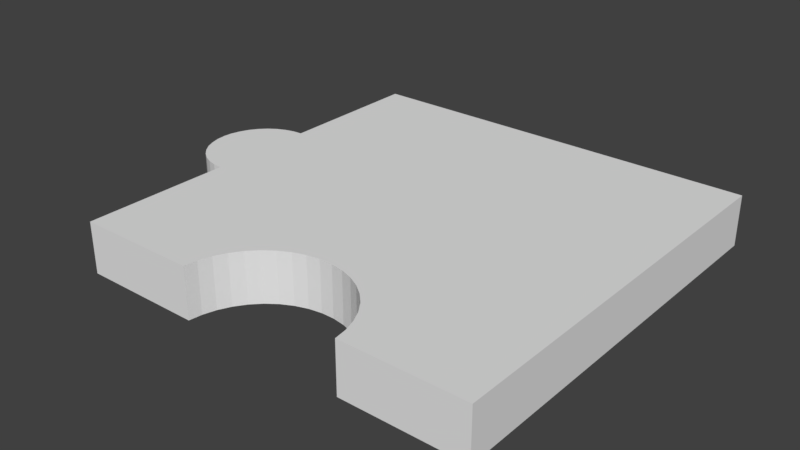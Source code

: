 # Source: 3.blend  (saved by Blender 2.79.0; exported with 4.5.12 LTS)
import bpy
from mathutils import Matrix  # noqa: F401  (used for matrix-valued properties, if any)

bpy.ops.wm.read_factory_settings(use_empty=True)
scene = bpy.context.scene
scene.name = 'Scene'

# ---- collections
col_collection_1 = bpy.data.collections.new('Collection 1'); scene.collection.children.link(col_collection_1)

# ---- world
world_world = bpy.data.worlds.new('World'); scene.world = world_world
world_world.color = (0.05088, 0.05088, 0.05088)
world_world.use_sun_shadow = False
world_world.sun_shadow_jitter_overblur = 0.0
world_world.cycles.sampling_method = 'MANUAL'

# ---- meshes
me_6_005 = bpy.data.meshes.new('6.005')
me_6_005.from_pydata([(0.1032, 0.09472, 0.0125), (0.1032, -0.105, 0.0125), (0.1032, 0.09472, -0.0125), (0.1032, -0.105, -0.0125), (-0.09677, 0.09472, 0.0125), (-0.09677, 0.09472, -0.0125), (-0.09677, 0.02151, 0.0125), (-0.09677, 0.02151, -0.0125), (-0.1014, 0.02111, -0.0125), (-0.1014, 0.02111, 0.0125), (-0.1059, 0.0199, -0.0125), (-0.1059, 0.0199, 0.0125), (-0.1102, 0.01792, -0.0125), (-0.1102, 0.01792, 0.0125), (-0.114, 0.01525, -0.0125), (-0.114, 0.01525, 0.0125), (-0.1173, 0.01194, -0.0125), (-0.1173, 0.01194, 0.0125), (-0.12, 0.008117, -0.0125), (-0.12, 0.008117, 0.0125), (-0.1219, 0.003884, -0.0125), (-0.1219, 0.003884, 0.0125), (-0.1232, -0.0006267, -0.0125), (-0.1232, -0.0006267, 0.0125), (-0.1236, -0.005279, -0.0125), (-0.1236, -0.005279, 0.0125), (-0.1232, -0.009932, -0.0125), (-0.1232, -0.009932, 0.0125), (-0.1219, -0.01444, -0.0125), (-0.1219, -0.01444, 0.0125), (-0.12, -0.01868, -0.0125), (-0.12, -0.01868, 0.0125), (-0.1173, -0.0225, -0.0125), (-0.1173, -0.0225, 0.0125), (-0.114, -0.0258, -0.0125), (-0.114, -0.0258, 0.0125), (-0.1102, -0.02848, -0.0125), (-0.1102, -0.02848, 0.0125), (-0.1059, -0.03046, -0.0125), (-0.1059, -0.03046, 0.0125), (-0.1014, -0.03167, -0.0125), (-0.1014, -0.03167, 0.0125), (-0.09677, -0.03207, -0.0125), (-0.09677, -0.03207, 0.0125), (-0.09677, -0.105, 0.0125), (-0.09677, -0.105, -0.0125), (-0.03708, -0.105, 0.0125), (-0.03708, -0.105, -0.0125), (-0.03624, -0.09864, 0.0125), (-0.03624, -0.09864, -0.0125), (-0.0344, -0.09245, 0.0125), (-0.0344, -0.09245, -0.0125), (-0.03159, -0.08664, 0.0125), (-0.03159, -0.08664, -0.0125), (-0.02789, -0.08135, 0.0125), (-0.02789, -0.08135, -0.0125), (-0.0234, -0.07672, 0.0125), (-0.0234, -0.07672, -0.0125), (-0.01822, -0.07286, 0.0125), (-0.01822, -0.07286, -0.0125), (-0.0125, -0.06987, 0.0125), (-0.0125, -0.06987, -0.0125), (-0.006372, -0.06784, 0.0125), (-0.006372, -0.06784, -0.0125), (1.058e-06, -0.06681, 0.0125), (1.058e-06, -0.06681, -0.0125), (0.006456, -0.06681, 0.0125), (0.006456, -0.06681, -0.0125), (0.01283, -0.06784, 0.0125), (0.01283, -0.06784, -0.0125), (0.01896, -0.06987, 0.0125), (0.01896, -0.06987, -0.0125), (0.02468, -0.07286, 0.0125), (0.02468, -0.07286, -0.0125), (0.02986, -0.07672, 0.0125), (0.02986, -0.07672, -0.0125), (0.03435, -0.08135, 0.0125), (0.03435, -0.08135, -0.0125), (0.03805, -0.08664, 0.0125), (0.03805, -0.08664, -0.0125), (0.04086, -0.09245, 0.0125), (0.04086, -0.09245, -0.0125), (0.0427, -0.09864, 0.0125), (0.0427, -0.09864, -0.0125), (0.04354, -0.105, 0.0125), (0.04354, -0.105, -0.0125)], [], [(26, 27, 25, 24), (84, 85, 3, 1), (20, 21, 19, 18), (12, 13, 11, 10), (51, 53, 52, 50), (78, 80, 82, 84, 1, 0, 4, 6, 9, 11, 13, 15, 17, 19, 21, 23, 25, 27, 29, 31, 33, 35, 37, 39, 41, 43, 44, 46, 48, 50, 52, 54, 56, 58, 60, 62, 64, 66, 68, 70, 72, 74, 76), (79, 81, 80, 78), (49, 51, 50, 48), (0, 2, 5, 4), (4, 5, 7, 6), (77, 79, 78, 76), (61, 63, 62, 60), (69, 71, 70, 68), (14, 15, 13, 12), (75, 77, 76, 74), (1, 3, 2, 0), (63, 65, 64, 62), (71, 73, 72, 70), (59, 61, 60, 58), (67, 69, 68, 66), (73, 75, 74, 72), (57, 59, 58, 56), (10, 11, 9, 8), (42, 43, 41, 40), (30, 31, 29, 28), (18, 19, 17, 16), (28, 29, 27, 26), (14, 12, 10, 8, 7, 5, 2, 3, 85, 83, 81, 79, 77, 75, 73, 71, 69, 67, 65, 63, 61, 59, 57, 55, 53, 51, 49, 47, 45, 42, 40, 38, 36, 34, 32, 30, 28, 26, 24, 22, 20, 18, 16), (44, 45, 47, 46), (83, 85, 84, 82), (47, 49, 48, 46), (22, 23, 21, 20), (43, 42, 45, 44), (24, 25, 23, 22), (34, 35, 33, 32), (81, 83, 82, 80), (32, 33, 31, 30), (40, 41, 39, 38), (36, 37, 35, 34), (38, 39, 37, 36), (65, 67, 66, 64), (8, 9, 6, 7), (16, 17, 15, 14), (53, 55, 54, 52), (55, 57, 56, 54)])
_uv = me_6_005.uv_layers.new(name='UVMap')
_uv.uv.foreach_set('vector', [0.438, 0.5767, 0.5006, 0.5767, 0.5006, 0.5877, 0.438, 0.5877, 0.2503, 0.5362, 0.3129, 0.5362, 0.3129, 0.677, 0.2503, 0.677, 0.438, 0.6085, 0.5006, 0.6085, 0.5006, 0.6176, 0.438, 0.6176, 0.6883, 0.5689, 0.6257, 0.5689, 0.6257, 0.5582, 0.6883, 0.5582, 0.5632, 0.5666, 0.5632, 0.5815, 0.5006, 0.5815, 0.5006, 0.5666, 0.892, 0.5486, 0.8967, 0.5341, 0.8997, 0.5187, 0.9011, 0.5028, 1.0, 0.5028, 1.0, 1.0, 0.6686, 1.0, 0.6686, 0.8178, 0.6609, 0.8168, 0.6534, 0.8138, 0.6464, 0.8089, 0.6401, 0.8022, 0.6346, 0.794, 0.6302, 0.7844, 0.6269, 0.7739, 0.6249, 0.7627, 0.6242, 0.7511, 0.6249, 0.7395, 0.6269, 0.7283, 0.6302, 0.7178, 0.6346, 0.7082, 0.6401, 0.7, 0.6464, 0.6933, 0.6534, 0.6884, 0.6609, 0.6854, 0.6686, 0.6844, 0.6686, 0.5028, 0.7675, 0.5028, 0.7689, 0.5187, 0.772, 0.5341, 0.7766, 0.5486, 0.7827, 0.5618, 0.7902, 0.5733, 0.7988, 0.5829, 0.8082, 0.5903, 0.8184, 0.5954, 0.829, 0.5979, 0.8397, 0.5979, 0.8502, 0.5954, 0.8604, 0.5903, 0.8699, 0.5829, 0.8784, 0.5733, 0.8859, 0.5618, 0.6257, 0.5625, 0.6257, 0.5771, 0.5632, 0.5771, 0.5632, 0.5625, 0.5632, 0.5514, 0.5632, 0.5666, 0.5006, 0.5666, 0.5006, 0.5514, 0.0, 0.5362, 0.06257, 0.5362, 0.06257, 1.0, 7.46e-08, 1.0, 0.1251, 0.5362, 0.1877, 0.5362, 0.1877, 0.707, 0.1251, 0.707, 0.6257, 0.5487, 0.6257, 0.5625, 0.5632, 0.5625, 0.5632, 0.5487, 0.438, 0.5608, 0.438, 0.575, 0.3754, 0.575, 0.3754, 0.5608, 0.438, 0.6203, 0.438, 0.635, 0.3754, 0.635, 0.3754, 0.6203, 0.6883, 0.579, 0.6257, 0.579, 0.6257, 0.5689, 0.6883, 0.5689, 0.6257, 0.5362, 0.6257, 0.5487, 0.5632, 0.5487, 0.5632, 0.5362, 0.06257, 0.5362, 0.1251, 0.5362, 0.1251, 0.9974, 0.06257, 0.9974, 0.438, 0.575, 0.438, 0.5898, 0.3754, 0.5898, 0.3754, 0.575, 0.438, 0.635, 0.438, 0.649, 0.3754, 0.649, 0.3754, 0.635, 0.438, 0.5478, 0.438, 0.5608, 0.3754, 0.5608, 0.3754, 0.5478, 0.438, 0.6051, 0.438, 0.6203, 0.3754, 0.6203, 0.3754, 0.6051, 0.438, 0.649, 0.438, 0.6618, 0.3754, 0.6618, 0.3754, 0.649, 0.438, 0.5362, 0.438, 0.5478, 0.3754, 0.5478, 0.3754, 0.5362, 0.6883, 0.5582, 0.6257, 0.5582, 0.6257, 0.5472, 0.6883, 0.5472, 0.6257, 0.6553, 0.6257, 0.5962, 0.6374, 0.5962, 0.6374, 0.6553, 0.438, 0.5551, 0.5006, 0.5551, 0.5006, 0.5657, 0.438, 0.5657, 0.6883, 0.5962, 0.6257, 0.5962, 0.6257, 0.5882, 0.6883, 0.5882, 0.438, 0.5657, 0.5006, 0.5657, 0.5006, 0.5767, 0.438, 0.5767, 0.1989, 0.5136, 0.1922, 0.5045, 0.1873, 0.4945, 0.1843, 0.4839, 0.1832, 0.4729, 0.0, 0.4729, 1.305e-07, 0.0, 0.5, 1.233e-07, 0.5, 0.1411, 0.484, 0.1431, 0.4685, 0.1475, 0.4539, 0.1541, 0.4407, 0.1628, 0.4291, 0.1735, 0.4194, 0.1857, 0.412, 0.1992, 0.4069, 0.2137, 0.4043, 0.2288, 0.4043, 0.2441, 0.4069, 0.2591, 0.412, 0.2736, 0.4194, 0.2871, 0.4291, 0.2994, 0.4407, 0.31, 0.4539, 0.3188, 0.4685, 0.3254, 0.484, 0.3298, 0.5, 0.3317, 0.5, 0.4729, 0.3174, 0.4729, 0.3163, 0.4839, 0.3133, 0.4945, 0.3084, 0.5045, 0.3017, 0.5136, 0.2934, 0.5214, 0.2838, 0.5277, 0.2732, 0.5324, 0.2619, 0.5352, 0.2503, 0.5362, 0.2387, 0.5352, 0.2274, 0.5324, 0.2168, 0.5277, 0.2072, 0.5214, 0.3129, 0.5362, 0.3754, 0.5362, 0.3754, 0.677, 0.3129, 0.677, 0.6257, 0.5923, 0.6257, 0.6075, 0.5632, 0.6075, 0.5632, 0.5923, 0.5632, 0.5362, 0.5632, 0.5514, 0.5006, 0.5514, 0.5006, 0.5362, 0.438, 0.5984, 0.5006, 0.5984, 0.5006, 0.6085, 0.438, 0.6085, 0.1877, 0.5362, 0.2503, 0.5362, 0.2503, 0.7065, 0.1877, 0.7065, 0.438, 0.5877, 0.5006, 0.5877, 0.5006, 0.5984, 0.438, 0.5984, 0.438, 0.5362, 0.5006, 0.5362, 0.5006, 0.5452, 0.438, 0.5452, 0.6257, 0.5771, 0.6257, 0.5923, 0.5632, 0.5923, 0.5632, 0.5771, 0.438, 0.5452, 0.5006, 0.5452, 0.5006, 0.5551, 0.438, 0.5551, 0.6374, 0.6553, 0.6374, 0.5962, 0.6489, 0.5962, 0.6489, 0.6553, 0.6598, 0.6553, 0.6598, 0.5962, 0.6698, 0.5962, 0.6698, 0.6553, 0.6489, 0.6553, 0.6489, 0.5962, 0.6598, 0.5962, 0.6598, 0.6553, 0.438, 0.5898, 0.438, 0.6051, 0.3754, 0.6051, 0.3754, 0.5898, 0.6883, 0.5472, 0.6257, 0.5472, 0.6257, 0.5362, 0.6883, 0.5362, 0.6883, 0.5882, 0.6257, 0.5882, 0.6257, 0.579, 0.6883, 0.579, 0.5632, 0.5815, 0.5632, 0.5956, 0.5006, 0.5956, 0.5006, 0.5815, 0.5632, 0.5956, 0.5632, 0.6086, 0.5006, 0.6086, 0.5006, 0.5956])
me_6_005.use_remesh_preserve_volume = False
me_6_005.use_remesh_preserve_attributes = False
me_6_005.use_mirror_vertex_groups = False
me_6_005.update()

# ---- objects
ob_3 = bpy.data.objects.new('3', me_6_005)

# ---- transforms, parenting, visibility, modifiers, constraints
ob_3.location = (0.5003, 0.307, 0.0125)
ob_3.lineart.crease_threshold = 0.0

# ---- collection membership
col_collection_1.objects.link(ob_3)

# ---- scene / render settings (as saved in the file)
scene.frame_start = 1; scene.frame_end = 250; scene.frame_set(1)
scene.render.engine = 'BLENDER_EEVEE_NEXT'
scene.render.resolution_percentage = 50
scene.render.dither_intensity = 0.0
scene.cycles.use_denoising = False
scene.cycles.samples = 128
scene.cycles.sampling_pattern = 'TABULATED_SOBOL'
scene.cycles.use_adaptive_sampling = False
scene.cycles.use_light_tree = False
scene.cycles.blur_glossy = 0.0
scene.cycles.sample_clamp_indirect = 0.0
scene.view_settings.view_transform = 'Standard'
bpy.context.view_layer.update()

# ---- added for rendering (the .blend has no active camera and no usable light): camera, sun
cam_auto = bpy.data.cameras.new('AutoCamera')
cam_auto.lens = 50.0
cam_auto.sensor_width = 36.0
cam_auto.clip_end = 1000.0
ob_auto_camera = bpy.data.objects.new('AutoCamera', cam_auto)
scene.collection.objects.link(ob_auto_camera)
ob_auto_camera.location = (0.770703, -0.0348161, 0.236964)
ob_auto_camera.rotation_euler = (1.09748, -7.21219e-08, 0.694738)
scene.camera = ob_auto_camera
light_auto_sun = bpy.data.lights.new('AutoSun', 'SUN')
light_auto_sun.energy = 3.0
light_auto_sun.angle = 0.0523599
ob_auto_sun = bpy.data.objects.new('AutoSun', light_auto_sun)
scene.collection.objects.link(ob_auto_sun)
ob_auto_sun.rotation_euler = (0.872665, 0.174533, 0.523599)
bpy.context.view_layer.update()
